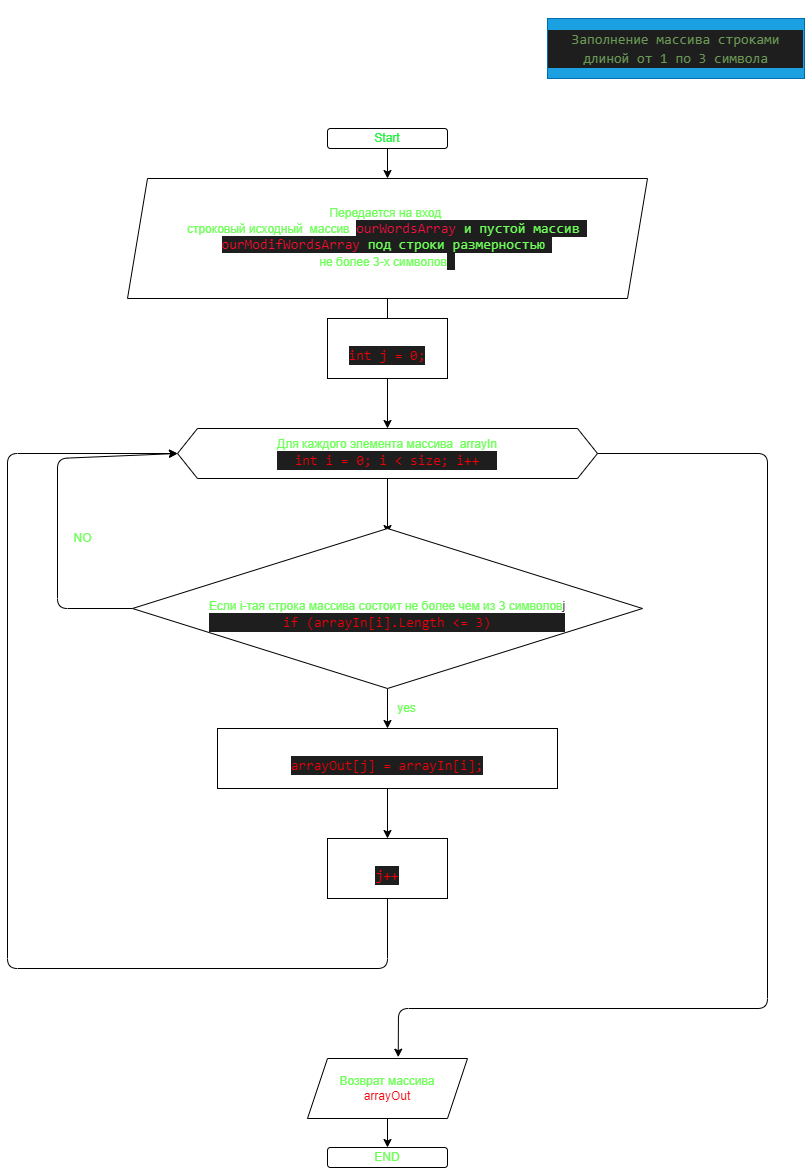

The diagram above was exported from draw.io. Its source (the exported page's mxGraphModel, read from the mxfile embedded in the PNG):
<mxGraphModel dx="835" dy="617" grid="1" gridSize="10" guides="1" tooltips="1" connect="1" arrows="1" fold="1" page="1" pageScale="1" pageWidth="827" pageHeight="1169" math="0" shadow="0">
  <root>
    <mxCell id="0" />
    <mxCell id="1" parent="0" />
    <mxCell id="2" style="edgeStyle=none;html=1;" edge="1" parent="1">
      <mxGeometry relative="1" as="geometry">
        <mxPoint x="670" y="30" as="targetPoint" />
        <mxPoint x="670" y="30" as="sourcePoint" />
      </mxGeometry>
    </mxCell>
    <mxCell id="38" value="" style="edgeStyle=none;html=1;fontColor=#F00008;" edge="1" parent="1" source="4" target="8">
      <mxGeometry relative="1" as="geometry" />
    </mxCell>
    <mxCell id="4" value="&lt;font color=&quot;#24f03f&quot;&gt;Start&lt;/font&gt;" style="rounded=1;whiteSpace=wrap;html=1;" vertex="1" parent="1">
      <mxGeometry x="350" y="130" width="120" height="20" as="geometry" />
    </mxCell>
    <mxCell id="5" value="" style="edgeStyle=none;html=1;" edge="1" parent="1" target="8">
      <mxGeometry relative="1" as="geometry">
        <mxPoint x="410" y="220" as="sourcePoint" />
      </mxGeometry>
    </mxCell>
    <mxCell id="7" value="" style="edgeStyle=none;html=1;" edge="1" parent="1" source="8">
      <mxGeometry relative="1" as="geometry">
        <mxPoint x="410" y="340" as="targetPoint" />
      </mxGeometry>
    </mxCell>
    <mxCell id="8" value="&lt;font color=&quot;#6fff59&quot;&gt;Передается на вход&amp;nbsp;&lt;/font&gt;&lt;br&gt;&lt;font color=&quot;#6fff59&quot;&gt;строковый исходный&amp;nbsp; массив&amp;nbsp;&amp;nbsp;&lt;/font&gt;&lt;span style=&quot;background-color: rgb(30 , 30 , 30) ; font-family: &amp;#34;consolas&amp;#34; , &amp;#34;courier new&amp;#34; , monospace ; font-size: 14px&quot;&gt;&lt;font color=&quot;#ff0f3f&quot;&gt;ourWordsArray&lt;/font&gt;&lt;/span&gt;&lt;span style=&quot;color: rgb(111 , 255 , 89) ; background-color: rgb(30 , 30 , 30) ; font-family: &amp;#34;consolas&amp;#34; , &amp;#34;courier new&amp;#34; , monospace ; font-size: 14px&quot;&gt; и пустой массив&amp;nbsp;&lt;br&gt;&lt;/span&gt;&lt;span style=&quot;background-color: rgb(30 , 30 , 30) ; font-family: &amp;#34;consolas&amp;#34; , &amp;#34;courier new&amp;#34; , monospace ; font-size: 14px&quot;&gt;&lt;font color=&quot;#ff0d2d&quot;&gt;ourModifWordsArray&lt;/font&gt;&lt;font color=&quot;#6fff59&quot;&gt; под строки размерностью&amp;nbsp;&lt;/font&gt;&lt;br&gt;&lt;/span&gt;&lt;font color=&quot;#6fff59&quot;&gt;не более 3-х символов&lt;/font&gt;&lt;span style=&quot;color: rgb(111 , 255 , 89) ; background-color: rgb(30 , 30 , 30) ; font-family: &amp;#34;consolas&amp;#34; , &amp;#34;courier new&amp;#34; , monospace ; font-size: 14px&quot;&gt;&amp;nbsp;&lt;/span&gt;&lt;span style=&quot;color: rgb(156 , 220 , 254) ; background-color: rgb(30 , 30 , 30) ; font-family: &amp;#34;consolas&amp;#34; , &amp;#34;courier new&amp;#34; , monospace ; font-size: 14px&quot;&gt;&lt;br&gt;&lt;/span&gt;" style="shape=parallelogram;perimeter=parallelogramPerimeter;whiteSpace=wrap;html=1;fixedSize=1;" vertex="1" parent="1">
      <mxGeometry x="150" y="180" width="520" height="120" as="geometry" />
    </mxCell>
    <mxCell id="11" value="" style="edgeStyle=none;html=1;" edge="1" parent="1" source="13">
      <mxGeometry relative="1" as="geometry">
        <mxPoint x="410" y="535" as="targetPoint" />
      </mxGeometry>
    </mxCell>
    <mxCell id="36" style="edgeStyle=none;html=1;exitX=1;exitY=0.5;exitDx=0;exitDy=0;entryX=0.567;entryY=-0.022;entryDx=0;entryDy=0;entryPerimeter=0;fontColor=#FAEDF0;" edge="1" parent="1" source="13" target="28">
      <mxGeometry relative="1" as="geometry">
        <Array as="points">
          <mxPoint x="790" y="455" />
          <mxPoint x="790" y="1010" />
          <mxPoint x="421" y="1010" />
        </Array>
      </mxGeometry>
    </mxCell>
    <mxCell id="13" value="&lt;font color=&quot;#6fff59&quot;&gt;Для каждого элемента массива&amp;nbsp; аrrayIn&lt;/font&gt;&lt;br&gt;&lt;div style=&quot;background-color: rgb(30 , 30 , 30) ; font-family: &amp;#34;consolas&amp;#34; , &amp;#34;courier new&amp;#34; , monospace ; font-size: 14px ; line-height: 19px&quot;&gt;&lt;font color=&quot;#f00008&quot;&gt;int i = 0; i &amp;lt; size; i++&lt;/font&gt;&lt;/div&gt;" style="shape=hexagon;perimeter=hexagonPerimeter2;whiteSpace=wrap;html=1;fixedSize=1;" vertex="1" parent="1">
      <mxGeometry x="200" y="430" width="420" height="50" as="geometry" />
    </mxCell>
    <mxCell id="20" value="" style="edgeStyle=none;html=1;" edge="1" parent="1" source="22" target="24">
      <mxGeometry relative="1" as="geometry" />
    </mxCell>
    <mxCell id="34" style="edgeStyle=none;html=1;exitX=0;exitY=0.5;exitDx=0;exitDy=0;entryX=0;entryY=0.5;entryDx=0;entryDy=0;fontColor=#FF0F3F;" edge="1" parent="1" source="22" target="13">
      <mxGeometry relative="1" as="geometry">
        <Array as="points">
          <mxPoint x="80" y="610" />
          <mxPoint x="80" y="460" />
        </Array>
      </mxGeometry>
    </mxCell>
    <mxCell id="22" value="&lt;br&gt;&lt;font color=&quot;#6fff59&quot;&gt;Если i-тая строка массива состоит не более чем из 3 символов&lt;/font&gt;j&lt;br&gt;&lt;div style=&quot;background-color: rgb(30 , 30 , 30) ; font-family: &amp;#34;consolas&amp;#34; , &amp;#34;courier new&amp;#34; , monospace ; font-weight: normal ; font-size: 14px ; line-height: 19px&quot;&gt;&lt;div style=&quot;font-family: &amp;#34;consolas&amp;#34; , &amp;#34;courier new&amp;#34; , monospace ; line-height: 19px&quot;&gt;&lt;font color=&quot;#f00008&quot;&gt;if (arrayIn[i].Length &amp;lt;= 3)&lt;/font&gt;&lt;/div&gt;&lt;/div&gt;" style="rhombus;whiteSpace=wrap;html=1;" vertex="1" parent="1">
      <mxGeometry x="155" y="530" width="510" height="160" as="geometry" />
    </mxCell>
    <mxCell id="32" value="" style="edgeStyle=none;html=1;fontColor=#FF0F3F;" edge="1" parent="1" source="24" target="31">
      <mxGeometry relative="1" as="geometry" />
    </mxCell>
    <mxCell id="24" value="&lt;font color=&quot;#f00008&quot;&gt;&lt;br&gt;&lt;br&gt;&lt;/font&gt;&lt;div style=&quot;background-color: rgb(30 , 30 , 30) ; font-family: &amp;#34;consolas&amp;#34; , &amp;#34;courier new&amp;#34; , monospace ; font-weight: normal ; font-size: 14px ; line-height: 19px&quot;&gt;&lt;div&gt;&lt;font color=&quot;#f00008&quot;&gt;arrayOut[j] = arrayIn[i];&lt;/font&gt;&lt;/div&gt;&lt;/div&gt;&lt;font color=&quot;#f00008&quot;&gt;&lt;br&gt;&lt;/font&gt;" style="rounded=0;whiteSpace=wrap;html=1;" vertex="1" parent="1">
      <mxGeometry x="240" y="730" width="340" height="60" as="geometry" />
    </mxCell>
    <mxCell id="25" value="YES" style="text;html=1;resizable=0;autosize=1;align=center;verticalAlign=middle;points=[];fillColor=none;strokeColor=none;rounded=0;" vertex="1" parent="1">
      <mxGeometry x="414" y="860" width="40" height="20" as="geometry" />
    </mxCell>
    <mxCell id="26" value="&lt;font color=&quot;#6fff59&quot;&gt;NO&lt;/font&gt;" style="text;html=1;resizable=0;autosize=1;align=center;verticalAlign=middle;points=[];fillColor=none;strokeColor=none;rounded=0;" vertex="1" parent="1">
      <mxGeometry x="90" y="530" width="30" height="20" as="geometry" />
    </mxCell>
    <mxCell id="27" value="" style="edgeStyle=none;html=1;" edge="1" parent="1" source="28" target="29">
      <mxGeometry relative="1" as="geometry" />
    </mxCell>
    <mxCell id="28" value="&lt;font color=&quot;#6fff59&quot;&gt;Возврат массива&lt;/font&gt;&lt;br&gt;&lt;font color=&quot;#f00008&quot;&gt;arrayOut&lt;/font&gt;" style="shape=parallelogram;perimeter=parallelogramPerimeter;whiteSpace=wrap;html=1;fixedSize=1;" vertex="1" parent="1">
      <mxGeometry x="330" y="1060" width="160" height="60" as="geometry" />
    </mxCell>
    <mxCell id="29" value="&lt;font color=&quot;#6fff59&quot;&gt;END&lt;/font&gt;" style="rounded=1;whiteSpace=wrap;html=1;" vertex="1" parent="1">
      <mxGeometry x="350" y="1149" width="120" height="20" as="geometry" />
    </mxCell>
    <mxCell id="37" value="" style="edgeStyle=none;html=1;fontColor=#F00008;" edge="1" parent="1" source="30" target="13">
      <mxGeometry relative="1" as="geometry" />
    </mxCell>
    <mxCell id="30" value="&lt;font color=&quot;#f00008&quot;&gt;&lt;br&gt;&lt;br&gt;&lt;/font&gt;&lt;div style=&quot;background-color: rgb(30 , 30 , 30) ; font-family: &amp;#34;consolas&amp;#34; , &amp;#34;courier new&amp;#34; , monospace ; font-weight: normal ; font-size: 14px ; line-height: 19px&quot;&gt;&lt;div&gt;&lt;font color=&quot;#f00008&quot;&gt;int j = 0;&lt;/font&gt;&lt;/div&gt;&lt;/div&gt;&lt;font color=&quot;#f00008&quot;&gt;&lt;br&gt;&lt;/font&gt;" style="rounded=0;whiteSpace=wrap;html=1;fontColor=#FF0F3F;" vertex="1" parent="1">
      <mxGeometry x="350" y="320" width="120" height="60" as="geometry" />
    </mxCell>
    <mxCell id="33" style="edgeStyle=none;html=1;exitX=0.5;exitY=1;exitDx=0;exitDy=0;entryX=0;entryY=0.5;entryDx=0;entryDy=0;fontColor=#FF0F3F;" edge="1" parent="1" source="31" target="13">
      <mxGeometry relative="1" as="geometry">
        <Array as="points">
          <mxPoint x="410" y="970" />
          <mxPoint x="30" y="970" />
          <mxPoint x="30" y="455" />
        </Array>
      </mxGeometry>
    </mxCell>
    <mxCell id="31" value="&lt;font color=&quot;#f00008&quot;&gt;&lt;br&gt;&lt;br&gt;&lt;/font&gt;&lt;div style=&quot;background-color: rgb(30 , 30 , 30) ; font-family: &amp;#34;consolas&amp;#34; , &amp;#34;courier new&amp;#34; , monospace ; font-weight: normal ; font-size: 14px ; line-height: 19px&quot;&gt;&lt;div&gt;&lt;font color=&quot;#f00008&quot;&gt;j++&lt;/font&gt;&lt;/div&gt;&lt;/div&gt;&lt;font color=&quot;#f00008&quot;&gt;&lt;br&gt;&lt;/font&gt;" style="rounded=0;whiteSpace=wrap;html=1;fontColor=#FF0F3F;" vertex="1" parent="1">
      <mxGeometry x="350" y="840" width="120" height="60" as="geometry" />
    </mxCell>
    <mxCell id="35" value="&lt;font color=&quot;#6fff59&quot;&gt;yes&lt;/font&gt;" style="text;html=1;resizable=0;autosize=1;align=center;verticalAlign=middle;points=[];fillColor=none;strokeColor=none;rounded=0;fontColor=#FF0F3F;" vertex="1" parent="1">
      <mxGeometry x="414" y="700" width="30" height="20" as="geometry" />
    </mxCell>
    <mxCell id="39" value="&#10;&#10;&lt;div style=&quot;color: rgb(212, 212, 212); background-color: rgb(30, 30, 30); font-family: consolas, &amp;quot;courier new&amp;quot;, monospace; font-weight: normal; font-size: 14px; line-height: 19px;&quot;&gt;&lt;div&gt;&lt;span style=&quot;color: #6a9955&quot;&gt;Заполнение массива строками длиной от 1 по 3 символа&lt;/span&gt;&lt;/div&gt;&lt;/div&gt;&#10;&#10;" style="rounded=0;whiteSpace=wrap;html=1;fontColor=#ffffff;fillColor=#1ba1e2;strokeColor=#006EAF;" vertex="1" parent="1">
      <mxGeometry x="570" y="20" width="257" height="60" as="geometry" />
    </mxCell>
  </root>
</mxGraphModel>